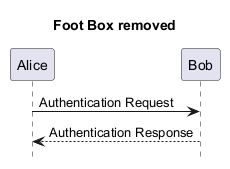

The diagram above was rendered by PlantUML. Its source (embedded in the PNG):
@startuml
hide footbox
title Foot Box removed
Alice -> Bob: Authentication Request
Bob --> Alice: Authentication Response
@enduml